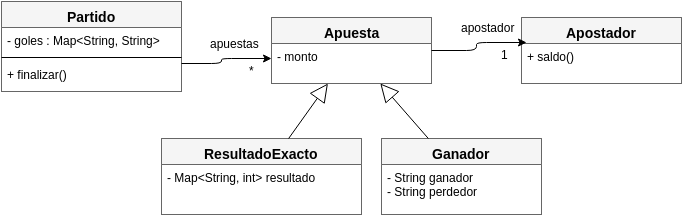

The diagram above was exported from draw.io. Its source (the exported page's mxGraphModel, read from the mxfile embedded in the PNG):
<mxGraphModel dx="876" dy="399" grid="1" gridSize="10" guides="1" tooltips="1" connect="1" arrows="1" fold="1" page="1" pageScale="1" pageWidth="850" pageHeight="1100" background="#ffffff" math="0" shadow="0">
  <root>
    <mxCell id="0" />
    <mxCell id="1" parent="0" />
    <mxCell id="8c44640f72e988b-1" value="Partido" style="swimlane;html=1;fontStyle=1;align=center;verticalAlign=top;childLayout=stackLayout;horizontal=1;startSize=26;horizontalStack=0;resizeParent=1;resizeLast=0;collapsible=1;marginBottom=0;swimlaneFillColor=#ffffff;strokeColor=#666666;fontSize=14;fillColor=#f5f5f5;" vertex="1" parent="1">
      <mxGeometry x="50" y="28" width="180" height="90" as="geometry" />
    </mxCell>
    <mxCell id="8c44640f72e988b-2" value="- goles : Map&amp;lt;String, String&amp;gt;" style="text;html=1;strokeColor=none;fillColor=none;align=left;verticalAlign=top;spacingLeft=4;spacingRight=4;whiteSpace=wrap;overflow=hidden;rotatable=0;points=[[0,0.5],[1,0.5]];portConstraint=eastwest;" vertex="1" parent="8c44640f72e988b-1">
      <mxGeometry y="26" width="180" height="26" as="geometry" />
    </mxCell>
    <mxCell id="8c44640f72e988b-3" value="" style="line;html=1;strokeWidth=1;fillColor=none;align=left;verticalAlign=middle;spacingTop=-1;spacingLeft=3;spacingRight=3;rotatable=0;labelPosition=right;points=[];portConstraint=eastwest;" vertex="1" parent="8c44640f72e988b-1">
      <mxGeometry y="52" width="180" height="8" as="geometry" />
    </mxCell>
    <mxCell id="8c44640f72e988b-4" value="+ finalizar()" style="text;html=1;strokeColor=none;fillColor=none;align=left;verticalAlign=top;spacingLeft=4;spacingRight=4;whiteSpace=wrap;overflow=hidden;rotatable=0;points=[[0,0.5],[1,0.5]];portConstraint=eastwest;" vertex="1" parent="8c44640f72e988b-1">
      <mxGeometry y="60" width="180" height="26" as="geometry" />
    </mxCell>
    <mxCell id="8c44640f72e988b-5" value="Apuesta" style="swimlane;html=1;fontStyle=1;align=center;verticalAlign=top;childLayout=stackLayout;horizontal=1;startSize=26;horizontalStack=0;resizeParent=1;resizeLast=0;collapsible=1;marginBottom=0;swimlaneFillColor=#ffffff;strokeColor=#666666;fontSize=14;fillColor=#f5f5f5;" vertex="1" parent="1">
      <mxGeometry x="320" y="44" width="160" height="66" as="geometry" />
    </mxCell>
    <mxCell id="8c44640f72e988b-6" value="- monto" style="text;html=1;strokeColor=none;fillColor=none;align=left;verticalAlign=top;spacingLeft=4;spacingRight=4;whiteSpace=wrap;overflow=hidden;rotatable=0;points=[[0,0.5],[1,0.5]];portConstraint=eastwest;" vertex="1" parent="8c44640f72e988b-5">
      <mxGeometry y="26" width="160" height="26" as="geometry" />
    </mxCell>
    <mxCell id="8c44640f72e988b-9" value="" style="endArrow=classic;html=1;edgeStyle=orthogonalEdgeStyle;fontSize=14;endFill=1;" edge="1" parent="1" source="8c44640f72e988b-1" target="8c44640f72e988b-5">
      <mxGeometry relative="1" as="geometry">
        <mxPoint x="220" y="90" as="sourcePoint" />
        <mxPoint x="380" y="90" as="targetPoint" />
        <Array as="points">
          <mxPoint x="270" y="90" />
          <mxPoint x="270" y="85" />
        </Array>
      </mxGeometry>
    </mxCell>
    <mxCell id="8c44640f72e988b-10" value="" style="resizable=0;html=1;align=left;verticalAlign=bottom;labelBackgroundColor=#ffffff;fontSize=10;" connectable="0" vertex="1" parent="8c44640f72e988b-9">
      <mxGeometry x="-1" relative="1" as="geometry" />
    </mxCell>
    <mxCell id="8c44640f72e988b-11" value="apuestas" style="resizable=0;html=1;align=right;verticalAlign=bottom;labelBackgroundColor=#ffffff;fontSize=12;" connectable="0" vertex="1" parent="8c44640f72e988b-9">
      <mxGeometry x="1" relative="1" as="geometry">
        <mxPoint x="-10" y="-6" as="offset" />
      </mxGeometry>
    </mxCell>
    <mxCell id="8c44640f72e988b-12" value="*" style="text;html=1;resizable=0;points=[];align=center;verticalAlign=middle;labelBackgroundColor=#ffffff;fontSize=12;" vertex="1" connectable="0" parent="8c44640f72e988b-9">
      <mxGeometry x="0.4737" y="-2" relative="1" as="geometry">
        <mxPoint x="5" y="9" as="offset" />
      </mxGeometry>
    </mxCell>
    <mxCell id="8c44640f72e988b-13" value="Apostador" style="swimlane;html=1;fontStyle=1;align=center;verticalAlign=top;childLayout=stackLayout;horizontal=1;startSize=26;horizontalStack=0;resizeParent=1;resizeLast=0;collapsible=1;marginBottom=0;swimlaneFillColor=#ffffff;strokeColor=#666666;fontSize=14;fillColor=#f5f5f5;" vertex="1" parent="1">
      <mxGeometry x="570" y="44" width="160" height="66" as="geometry" />
    </mxCell>
    <mxCell id="8c44640f72e988b-14" value="+ saldo()" style="text;html=1;strokeColor=none;fillColor=none;align=left;verticalAlign=top;spacingLeft=4;spacingRight=4;whiteSpace=wrap;overflow=hidden;rotatable=0;points=[[0,0.5],[1,0.5]];portConstraint=eastwest;" vertex="1" parent="8c44640f72e988b-13">
      <mxGeometry y="26" width="160" height="26" as="geometry" />
    </mxCell>
    <mxCell id="8c44640f72e988b-16" value="" style="endArrow=classic;html=1;edgeStyle=orthogonalEdgeStyle;fontSize=14;endFill=1;entryX=0.031;entryY=0.379;entryPerimeter=0;" edge="1" parent="1" source="8c44640f72e988b-5" target="8c44640f72e988b-13">
      <mxGeometry x="240" y="95" as="geometry">
        <mxPoint x="240" y="100" as="sourcePoint" />
        <mxPoint x="330" y="95" as="targetPoint" />
        <Array as="points" />
      </mxGeometry>
    </mxCell>
    <mxCell id="8c44640f72e988b-17" value="" style="resizable=0;html=1;align=left;verticalAlign=bottom;labelBackgroundColor=#ffffff;fontSize=10;" connectable="0" vertex="1" parent="8c44640f72e988b-16">
      <mxGeometry x="-1" relative="1" as="geometry" />
    </mxCell>
    <mxCell id="8c44640f72e988b-18" value="apostador" style="resizable=0;html=1;align=right;verticalAlign=bottom;labelBackgroundColor=#ffffff;fontSize=12;" connectable="0" vertex="1" parent="8c44640f72e988b-16">
      <mxGeometry x="1" relative="1" as="geometry">
        <mxPoint x="-10" y="-6" as="offset" />
      </mxGeometry>
    </mxCell>
    <mxCell id="8c44640f72e988b-19" value="1" style="text;html=1;resizable=0;points=[];align=center;verticalAlign=middle;labelBackgroundColor=#ffffff;fontSize=12;" vertex="1" connectable="0" parent="8c44640f72e988b-16">
      <mxGeometry x="0.4737" y="-2" relative="1" as="geometry">
        <mxPoint x="5" y="9" as="offset" />
      </mxGeometry>
    </mxCell>
    <mxCell id="8c44640f72e988b-22" value="ResultadoExacto" style="swimlane;html=1;fontStyle=1;align=center;verticalAlign=top;childLayout=stackLayout;horizontal=1;startSize=26;horizontalStack=0;resizeParent=1;resizeLast=0;collapsible=1;marginBottom=0;swimlaneFillColor=#ffffff;strokeColor=#666666;fontSize=14;fillColor=#f5f5f5;" vertex="1" parent="1">
      <mxGeometry x="210" y="165" width="200" height="76" as="geometry" />
    </mxCell>
    <mxCell id="8c44640f72e988b-23" value="- Map&amp;lt;String, int&amp;gt; resultado" style="text;html=1;strokeColor=none;fillColor=none;align=left;verticalAlign=top;spacingLeft=4;spacingRight=4;whiteSpace=wrap;overflow=hidden;rotatable=0;points=[[0,0.5],[1,0.5]];portConstraint=eastwest;" vertex="1" parent="8c44640f72e988b-22">
      <mxGeometry y="26" width="200" height="34" as="geometry" />
    </mxCell>
    <mxCell id="8c44640f72e988b-25" value="Ganador" style="swimlane;html=1;fontStyle=1;align=center;verticalAlign=top;childLayout=stackLayout;horizontal=1;startSize=26;horizontalStack=0;resizeParent=1;resizeLast=0;collapsible=1;marginBottom=0;swimlaneFillColor=#ffffff;strokeColor=#666666;fontSize=14;fillColor=#f5f5f5;" vertex="1" parent="1">
      <mxGeometry x="430" y="165" width="160" height="76" as="geometry" />
    </mxCell>
    <mxCell id="8c44640f72e988b-26" value="- String ganador&lt;div&gt;- String perdedor&lt;/div&gt;" style="text;html=1;strokeColor=none;fillColor=none;align=left;verticalAlign=top;spacingLeft=4;spacingRight=4;whiteSpace=wrap;overflow=hidden;rotatable=0;points=[[0,0.5],[1,0.5]];portConstraint=eastwest;" vertex="1" parent="8c44640f72e988b-25">
      <mxGeometry y="26" width="160" height="34" as="geometry" />
    </mxCell>
    <mxCell id="8c44640f72e988b-28" value="" style="endArrow=block;endSize=16;endFill=0;html=1;fontSize=12;" edge="1" parent="1" source="8c44640f72e988b-22" target="8c44640f72e988b-5">
      <mxGeometry width="160" relative="1" as="geometry">
        <mxPoint x="290" as="sourcePoint" />
        <mxPoint x="290" as="targetPoint" />
      </mxGeometry>
    </mxCell>
    <mxCell id="8c44640f72e988b-29" value="" style="endArrow=block;endSize=16;endFill=0;html=1;fontSize=12;" edge="1" parent="1" source="8c44640f72e988b-25" target="8c44640f72e988b-5">
      <mxGeometry x="334.5454545454545" y="120" width="160" as="geometry">
        <mxPoint x="334.5454545454545" y="170" as="sourcePoint" />
        <mxPoint x="380" y="120" as="targetPoint" />
      </mxGeometry>
    </mxCell>
  </root>
</mxGraphModel>